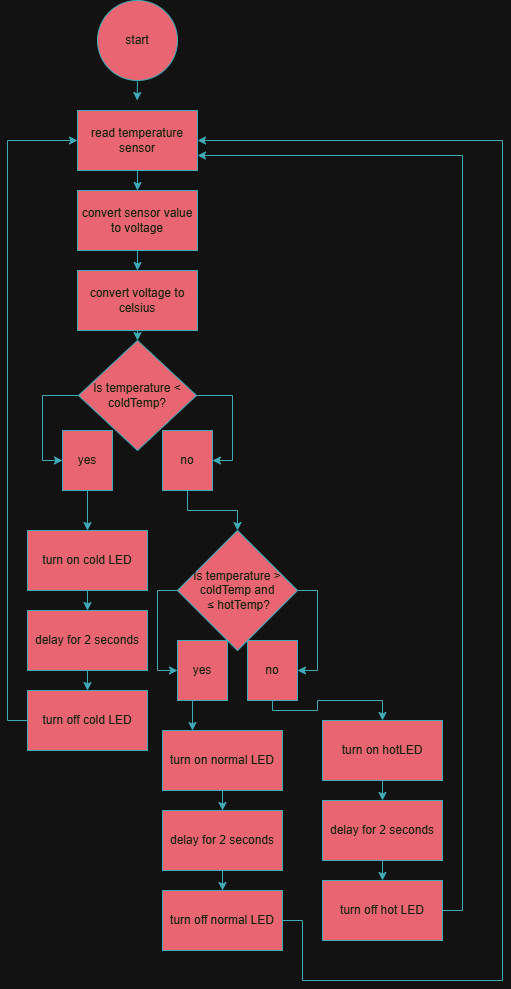

The diagram above was exported from draw.io. Its source (the exported page's mxGraphModel, read from the mxfile embedded in the PNG):
<mxGraphModel dx="946" dy="563" grid="1" gridSize="10" guides="1" tooltips="1" connect="1" arrows="1" fold="1" page="1" pageScale="1" pageWidth="850" pageHeight="1100" math="0" shadow="0">
  <root>
    <mxCell id="0" />
    <mxCell id="1" parent="0" />
    <mxCell id="GV_oS4A0F7iPqdNRs6iy-31" edge="1" parent="1" source="JeoMKITXyNHGKtzQj7HQ-1" style="edgeStyle=orthogonalEdgeStyle;rounded=0;orthogonalLoop=1;jettySize=auto;html=1;exitX=0.5;exitY=1;exitDx=0;exitDy=0;strokeColor=#028090;fontColor=default;fillColor=#F45B69;labelBackgroundColor=none;">
      <mxGeometry relative="1" as="geometry">
        <mxPoint x="424.6470588235295" y="119.99999999999989" as="targetPoint" />
      </mxGeometry>
    </mxCell>
    <mxCell id="JeoMKITXyNHGKtzQj7HQ-1" parent="1" style="ellipse;whiteSpace=wrap;html=1;aspect=fixed;strokeColor=#028090;fontColor=#E4FDE1;fillColor=#F45B69;labelBackgroundColor=none;" value="start" vertex="1">
      <mxGeometry height="80" width="80" x="385" y="20" as="geometry" />
    </mxCell>
    <mxCell id="GV_oS4A0F7iPqdNRs6iy-89" edge="1" parent="1" source="GV_oS4A0F7iPqdNRs6iy-71" style="edgeStyle=orthogonalEdgeStyle;rounded=0;orthogonalLoop=1;jettySize=auto;html=1;exitX=0.5;exitY=1;exitDx=0;exitDy=0;entryX=0.5;entryY=0;entryDx=0;entryDy=0;strokeColor=#028090;fontColor=#E4FDE1;fillColor=#F45B69;" target="GV_oS4A0F7iPqdNRs6iy-72">
      <mxGeometry relative="1" as="geometry" />
    </mxCell>
    <mxCell id="GV_oS4A0F7iPqdNRs6iy-71" parent="1" style="rounded=0;whiteSpace=wrap;html=1;strokeColor=#028090;fontColor=#E4FDE1;fillColor=#F45B69;" value="read temperature sensor" vertex="1">
      <mxGeometry height="60" width="120" x="365" y="130" as="geometry" />
    </mxCell>
    <mxCell id="GV_oS4A0F7iPqdNRs6iy-90" edge="1" parent="1" source="GV_oS4A0F7iPqdNRs6iy-72" style="edgeStyle=orthogonalEdgeStyle;rounded=0;orthogonalLoop=1;jettySize=auto;html=1;exitX=0.5;exitY=1;exitDx=0;exitDy=0;entryX=0.5;entryY=0;entryDx=0;entryDy=0;strokeColor=#028090;fontColor=#E4FDE1;fillColor=#F45B69;" target="GV_oS4A0F7iPqdNRs6iy-73">
      <mxGeometry relative="1" as="geometry" />
    </mxCell>
    <mxCell id="GV_oS4A0F7iPqdNRs6iy-72" parent="1" style="rounded=0;whiteSpace=wrap;html=1;strokeColor=#028090;fontColor=#E4FDE1;fillColor=#F45B69;" value="convert sensor value to voltage" vertex="1">
      <mxGeometry height="60" width="120" x="365" y="210" as="geometry" />
    </mxCell>
    <mxCell id="GV_oS4A0F7iPqdNRs6iy-91" edge="1" parent="1" source="GV_oS4A0F7iPqdNRs6iy-73" style="edgeStyle=orthogonalEdgeStyle;rounded=0;orthogonalLoop=1;jettySize=auto;html=1;exitX=0.5;exitY=1;exitDx=0;exitDy=0;entryX=0.5;entryY=0;entryDx=0;entryDy=0;strokeColor=#028090;fontColor=#E4FDE1;fillColor=#F45B69;" target="GV_oS4A0F7iPqdNRs6iy-75">
      <mxGeometry relative="1" as="geometry" />
    </mxCell>
    <mxCell id="GV_oS4A0F7iPqdNRs6iy-73" parent="1" style="rounded=0;whiteSpace=wrap;html=1;strokeColor=#028090;fontColor=#E4FDE1;fillColor=#F45B69;" value="convert voltage to celsius" vertex="1">
      <mxGeometry height="60" width="120" x="365" y="290" as="geometry" />
    </mxCell>
    <mxCell id="GV_oS4A0F7iPqdNRs6iy-79" edge="1" parent="1" source="GV_oS4A0F7iPqdNRs6iy-75" style="edgeStyle=orthogonalEdgeStyle;rounded=0;orthogonalLoop=1;jettySize=auto;html=1;exitX=0;exitY=0.5;exitDx=0;exitDy=0;entryX=0;entryY=0.5;entryDx=0;entryDy=0;strokeColor=#028090;fontColor=#E4FDE1;fillColor=#F45B69;" target="GV_oS4A0F7iPqdNRs6iy-76">
      <mxGeometry relative="1" as="geometry" />
    </mxCell>
    <mxCell id="GV_oS4A0F7iPqdNRs6iy-80" edge="1" parent="1" source="GV_oS4A0F7iPqdNRs6iy-75" style="edgeStyle=orthogonalEdgeStyle;rounded=0;orthogonalLoop=1;jettySize=auto;html=1;exitX=1;exitY=0.5;exitDx=0;exitDy=0;entryX=1;entryY=0.5;entryDx=0;entryDy=0;strokeColor=#028090;fontColor=#E4FDE1;fillColor=#F45B69;" target="GV_oS4A0F7iPqdNRs6iy-77">
      <mxGeometry relative="1" as="geometry" />
    </mxCell>
    <mxCell id="GV_oS4A0F7iPqdNRs6iy-75" parent="1" style="rhombus;whiteSpace=wrap;html=1;strokeColor=#028090;fontColor=#E4FDE1;fillColor=#F45B69;" value="Is temperature &amp;lt; coldTemp?" vertex="1">
      <mxGeometry height="110" width="118" x="366" y="360" as="geometry" />
    </mxCell>
    <mxCell id="GV_oS4A0F7iPqdNRs6iy-86" edge="1" parent="1" source="GV_oS4A0F7iPqdNRs6iy-76" style="edgeStyle=orthogonalEdgeStyle;rounded=0;orthogonalLoop=1;jettySize=auto;html=1;exitX=0.5;exitY=1;exitDx=0;exitDy=0;entryX=0.5;entryY=0;entryDx=0;entryDy=0;strokeColor=#028090;fontColor=#E4FDE1;fillColor=#F45B69;" target="GV_oS4A0F7iPqdNRs6iy-81">
      <mxGeometry relative="1" as="geometry" />
    </mxCell>
    <mxCell id="GV_oS4A0F7iPqdNRs6iy-76" parent="1" style="rounded=0;whiteSpace=wrap;html=1;strokeColor=#028090;fontColor=#E4FDE1;fillColor=#F45B69;" value="yes" vertex="1">
      <mxGeometry height="60" width="50" x="350" y="450" as="geometry" />
    </mxCell>
    <mxCell id="GV_oS4A0F7iPqdNRs6iy-85" edge="1" parent="1" source="GV_oS4A0F7iPqdNRs6iy-77" style="edgeStyle=orthogonalEdgeStyle;rounded=0;orthogonalLoop=1;jettySize=auto;html=1;exitX=0.5;exitY=1;exitDx=0;exitDy=0;entryX=0.5;entryY=0;entryDx=0;entryDy=0;strokeColor=#028090;fontColor=#E4FDE1;fillColor=#F45B69;" target="GV_oS4A0F7iPqdNRs6iy-84">
      <mxGeometry relative="1" as="geometry" />
    </mxCell>
    <mxCell id="GV_oS4A0F7iPqdNRs6iy-77" parent="1" style="rounded=0;whiteSpace=wrap;html=1;strokeColor=#028090;fontColor=#E4FDE1;fillColor=#F45B69;" value="no" vertex="1">
      <mxGeometry height="60" width="50" x="450" y="450" as="geometry" />
    </mxCell>
    <mxCell id="GV_oS4A0F7iPqdNRs6iy-87" edge="1" parent="1" source="GV_oS4A0F7iPqdNRs6iy-81" style="edgeStyle=orthogonalEdgeStyle;rounded=0;orthogonalLoop=1;jettySize=auto;html=1;exitX=0.5;exitY=1;exitDx=0;exitDy=0;entryX=0.5;entryY=0;entryDx=0;entryDy=0;strokeColor=#028090;fontColor=#E4FDE1;fillColor=#F45B69;" target="GV_oS4A0F7iPqdNRs6iy-82">
      <mxGeometry relative="1" as="geometry" />
    </mxCell>
    <mxCell id="GV_oS4A0F7iPqdNRs6iy-81" parent="1" style="rounded=0;whiteSpace=wrap;html=1;strokeColor=#028090;fontColor=#E4FDE1;fillColor=#F45B69;" value="turn on cold LED" vertex="1">
      <mxGeometry height="60" width="120" x="315" y="550" as="geometry" />
    </mxCell>
    <mxCell id="GV_oS4A0F7iPqdNRs6iy-88" edge="1" parent="1" source="GV_oS4A0F7iPqdNRs6iy-82" style="edgeStyle=orthogonalEdgeStyle;rounded=0;orthogonalLoop=1;jettySize=auto;html=1;exitX=0.5;exitY=1;exitDx=0;exitDy=0;entryX=0.5;entryY=0;entryDx=0;entryDy=0;strokeColor=#028090;fontColor=#E4FDE1;fillColor=#F45B69;" target="GV_oS4A0F7iPqdNRs6iy-83">
      <mxGeometry relative="1" as="geometry" />
    </mxCell>
    <mxCell id="GV_oS4A0F7iPqdNRs6iy-82" parent="1" style="rounded=0;whiteSpace=wrap;html=1;strokeColor=#028090;fontColor=#E4FDE1;fillColor=#F45B69;" value="delay for 2 seconds" vertex="1">
      <mxGeometry height="60" width="120" x="315" y="630" as="geometry" />
    </mxCell>
    <mxCell id="GV_oS4A0F7iPqdNRs6iy-103" edge="1" parent="1" source="GV_oS4A0F7iPqdNRs6iy-83" style="edgeStyle=orthogonalEdgeStyle;rounded=0;orthogonalLoop=1;jettySize=auto;html=1;exitX=0;exitY=0.5;exitDx=0;exitDy=0;entryX=0;entryY=0.5;entryDx=0;entryDy=0;strokeColor=#028090;fontColor=#E4FDE1;fillColor=#F45B69;" target="GV_oS4A0F7iPqdNRs6iy-71">
      <mxGeometry relative="1" as="geometry" />
    </mxCell>
    <mxCell id="GV_oS4A0F7iPqdNRs6iy-83" parent="1" style="rounded=0;whiteSpace=wrap;html=1;strokeColor=#028090;fontColor=#E4FDE1;fillColor=#F45B69;" value="turn off cold LED" vertex="1">
      <mxGeometry height="60" width="120" x="315" y="710" as="geometry" />
    </mxCell>
    <mxCell id="GV_oS4A0F7iPqdNRs6iy-94" edge="1" parent="1" source="GV_oS4A0F7iPqdNRs6iy-84" style="edgeStyle=orthogonalEdgeStyle;rounded=0;orthogonalLoop=1;jettySize=auto;html=1;exitX=0;exitY=0.5;exitDx=0;exitDy=0;entryX=0;entryY=0.5;entryDx=0;entryDy=0;strokeColor=#028090;fontColor=#E4FDE1;fillColor=#F45B69;" target="GV_oS4A0F7iPqdNRs6iy-92">
      <mxGeometry relative="1" as="geometry" />
    </mxCell>
    <mxCell id="GV_oS4A0F7iPqdNRs6iy-95" edge="1" parent="1" source="GV_oS4A0F7iPqdNRs6iy-84" style="edgeStyle=orthogonalEdgeStyle;rounded=0;orthogonalLoop=1;jettySize=auto;html=1;exitX=1;exitY=0.5;exitDx=0;exitDy=0;entryX=1;entryY=0.5;entryDx=0;entryDy=0;strokeColor=#028090;fontColor=#E4FDE1;fillColor=#F45B69;" target="GV_oS4A0F7iPqdNRs6iy-93">
      <mxGeometry relative="1" as="geometry" />
    </mxCell>
    <mxCell id="GV_oS4A0F7iPqdNRs6iy-84" parent="1" style="rhombus;whiteSpace=wrap;html=1;strokeColor=#028090;fontColor=#E4FDE1;fillColor=#F45B69;" value="Is temperature &amp;gt; coldTemp and&lt;div&gt;&amp;nbsp;≤ hotTemp?&lt;/div&gt;" vertex="1">
      <mxGeometry height="120" width="120" x="465" y="550" as="geometry" />
    </mxCell>
    <mxCell id="GV_oS4A0F7iPqdNRs6iy-98" edge="1" parent="1" source="GV_oS4A0F7iPqdNRs6iy-92" style="edgeStyle=orthogonalEdgeStyle;rounded=0;orthogonalLoop=1;jettySize=auto;html=1;exitX=0.5;exitY=1;exitDx=0;exitDy=0;entryX=0.25;entryY=0;entryDx=0;entryDy=0;strokeColor=#028090;fontColor=#E4FDE1;fillColor=#F45B69;" target="GV_oS4A0F7iPqdNRs6iy-96">
      <mxGeometry relative="1" as="geometry" />
    </mxCell>
    <mxCell id="GV_oS4A0F7iPqdNRs6iy-92" parent="1" style="rounded=0;whiteSpace=wrap;html=1;strokeColor=#028090;fontColor=#E4FDE1;fillColor=#F45B69;" value="yes" vertex="1">
      <mxGeometry height="60" width="50" x="465" y="660" as="geometry" />
    </mxCell>
    <mxCell id="GV_oS4A0F7iPqdNRs6iy-111" edge="1" parent="1" source="GV_oS4A0F7iPqdNRs6iy-93" style="edgeStyle=orthogonalEdgeStyle;rounded=0;orthogonalLoop=1;jettySize=auto;html=1;exitX=0.5;exitY=1;exitDx=0;exitDy=0;entryX=0.5;entryY=0;entryDx=0;entryDy=0;strokeColor=#028090;fontColor=#E4FDE1;fillColor=#F45B69;" target="GV_oS4A0F7iPqdNRs6iy-107">
      <mxGeometry relative="1" as="geometry">
        <Array as="points">
          <mxPoint x="560" y="730" />
          <mxPoint x="605" y="730" />
          <mxPoint x="605" y="720" />
          <mxPoint x="670" y="720" />
        </Array>
      </mxGeometry>
    </mxCell>
    <mxCell id="GV_oS4A0F7iPqdNRs6iy-93" parent="1" style="rounded=0;whiteSpace=wrap;html=1;strokeColor=#028090;fontColor=#E4FDE1;fillColor=#F45B69;" value="no" vertex="1">
      <mxGeometry height="60" width="50" x="535" y="660" as="geometry" />
    </mxCell>
    <mxCell id="GV_oS4A0F7iPqdNRs6iy-102" edge="1" parent="1" source="GV_oS4A0F7iPqdNRs6iy-96" style="edgeStyle=orthogonalEdgeStyle;rounded=0;orthogonalLoop=1;jettySize=auto;html=1;exitX=0.5;exitY=1;exitDx=0;exitDy=0;entryX=0.5;entryY=0;entryDx=0;entryDy=0;strokeColor=#028090;fontColor=#E4FDE1;fillColor=#F45B69;" target="GV_oS4A0F7iPqdNRs6iy-100">
      <mxGeometry relative="1" as="geometry" />
    </mxCell>
    <mxCell id="GV_oS4A0F7iPqdNRs6iy-96" parent="1" style="rounded=0;whiteSpace=wrap;html=1;strokeColor=#028090;fontColor=#E4FDE1;fillColor=#F45B69;" value="turn on normal LED" vertex="1">
      <mxGeometry height="60" width="120" x="450" y="750" as="geometry" />
    </mxCell>
    <mxCell id="GV_oS4A0F7iPqdNRs6iy-99" edge="1" parent="1" source="GV_oS4A0F7iPqdNRs6iy-100" style="edgeStyle=orthogonalEdgeStyle;rounded=0;orthogonalLoop=1;jettySize=auto;html=1;exitX=0.5;exitY=1;exitDx=0;exitDy=0;entryX=0.5;entryY=0;entryDx=0;entryDy=0;strokeColor=#028090;fontColor=#E4FDE1;fillColor=#F45B69;" target="GV_oS4A0F7iPqdNRs6iy-101">
      <mxGeometry relative="1" as="geometry" />
    </mxCell>
    <mxCell id="GV_oS4A0F7iPqdNRs6iy-100" parent="1" style="rounded=0;whiteSpace=wrap;html=1;strokeColor=#028090;fontColor=#E4FDE1;fillColor=#F45B69;" value="delay for 2 seconds" vertex="1">
      <mxGeometry height="60" width="120" x="450" y="830" as="geometry" />
    </mxCell>
    <mxCell id="GV_oS4A0F7iPqdNRs6iy-105" edge="1" parent="1" source="GV_oS4A0F7iPqdNRs6iy-101" style="edgeStyle=orthogonalEdgeStyle;rounded=0;orthogonalLoop=1;jettySize=auto;html=1;exitX=1;exitY=0.5;exitDx=0;exitDy=0;entryX=1;entryY=0.5;entryDx=0;entryDy=0;strokeColor=#028090;fontColor=#E4FDE1;fillColor=#F45B69;" target="GV_oS4A0F7iPqdNRs6iy-71">
      <mxGeometry relative="1" as="geometry">
        <Array as="points">
          <mxPoint x="590" y="940" />
          <mxPoint x="590" y="1000" />
          <mxPoint x="790" y="1000" />
          <mxPoint x="790" y="160" />
        </Array>
      </mxGeometry>
    </mxCell>
    <mxCell id="GV_oS4A0F7iPqdNRs6iy-101" parent="1" style="rounded=0;whiteSpace=wrap;html=1;strokeColor=#028090;fontColor=#E4FDE1;fillColor=#F45B69;" value="turn off normal LED" vertex="1">
      <mxGeometry height="60" width="120" x="450" y="910" as="geometry" />
    </mxCell>
    <mxCell id="GV_oS4A0F7iPqdNRs6iy-106" edge="1" parent="1" source="GV_oS4A0F7iPqdNRs6iy-107" style="edgeStyle=orthogonalEdgeStyle;rounded=0;orthogonalLoop=1;jettySize=auto;html=1;exitX=0.5;exitY=1;exitDx=0;exitDy=0;entryX=0.5;entryY=0;entryDx=0;entryDy=0;strokeColor=#028090;fontColor=#E4FDE1;fillColor=#F45B69;" target="GV_oS4A0F7iPqdNRs6iy-109">
      <mxGeometry relative="1" as="geometry" />
    </mxCell>
    <mxCell id="GV_oS4A0F7iPqdNRs6iy-107" parent="1" style="rounded=0;whiteSpace=wrap;html=1;strokeColor=#028090;fontColor=#E4FDE1;fillColor=#F45B69;" value="turn on hotLED" vertex="1">
      <mxGeometry height="60" width="120" x="610" y="740" as="geometry" />
    </mxCell>
    <mxCell id="GV_oS4A0F7iPqdNRs6iy-108" edge="1" parent="1" source="GV_oS4A0F7iPqdNRs6iy-109" style="edgeStyle=orthogonalEdgeStyle;rounded=0;orthogonalLoop=1;jettySize=auto;html=1;exitX=0.5;exitY=1;exitDx=0;exitDy=0;entryX=0.5;entryY=0;entryDx=0;entryDy=0;strokeColor=#028090;fontColor=#E4FDE1;fillColor=#F45B69;" target="GV_oS4A0F7iPqdNRs6iy-110">
      <mxGeometry relative="1" as="geometry" />
    </mxCell>
    <mxCell id="GV_oS4A0F7iPqdNRs6iy-109" parent="1" style="rounded=0;whiteSpace=wrap;html=1;strokeColor=#028090;fontColor=#E4FDE1;fillColor=#F45B69;" value="delay for 2 seconds" vertex="1">
      <mxGeometry height="60" width="120" x="610" y="820" as="geometry" />
    </mxCell>
    <mxCell id="GV_oS4A0F7iPqdNRs6iy-112" edge="1" parent="1" source="GV_oS4A0F7iPqdNRs6iy-110" style="edgeStyle=orthogonalEdgeStyle;rounded=0;orthogonalLoop=1;jettySize=auto;html=1;exitX=1;exitY=0.5;exitDx=0;exitDy=0;entryX=1;entryY=0.75;entryDx=0;entryDy=0;strokeColor=#028090;fontColor=#E4FDE1;fillColor=#F45B69;" target="GV_oS4A0F7iPqdNRs6iy-71">
      <mxGeometry relative="1" as="geometry" />
    </mxCell>
    <mxCell id="GV_oS4A0F7iPqdNRs6iy-110" parent="1" style="rounded=0;whiteSpace=wrap;html=1;strokeColor=#028090;fontColor=#E4FDE1;fillColor=#F45B69;" value="turn off hot LED" vertex="1">
      <mxGeometry height="60" width="120" x="610" y="900" as="geometry" />
    </mxCell>
  </root>
</mxGraphModel>